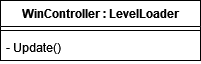

The diagram above was exported from draw.io. Its source (the exported page's mxGraphModel, read from the mxfile embedded in the PNG):
<mxGraphModel dx="1662" dy="882" grid="1" gridSize="10" guides="1" tooltips="1" connect="1" arrows="1" fold="1" page="1" pageScale="1" pageWidth="850" pageHeight="1100" math="0" shadow="0">
  <root>
    <mxCell id="0" />
    <mxCell id="1" parent="0" />
    <mxCell id="2" value="WinController : LevelLoader" style="swimlane;fontStyle=1;align=center;verticalAlign=top;childLayout=stackLayout;horizontal=1;startSize=26;horizontalStack=0;resizeParent=1;resizeParentMax=0;resizeLast=0;collapsible=1;marginBottom=0;rounded=0;html=0;" vertex="1" parent="1">
      <mxGeometry x="230" y="200" width="200" height="60" as="geometry" />
    </mxCell>
    <mxCell id="3" value="" style="line;strokeWidth=1;fillColor=none;align=left;verticalAlign=middle;spacingTop=-1;spacingLeft=3;spacingRight=3;rotatable=0;labelPosition=right;points=[];portConstraint=eastwest;" vertex="1" parent="2">
      <mxGeometry y="26" width="200" height="8" as="geometry" />
    </mxCell>
    <mxCell id="4" value="- Update()" style="text;strokeColor=none;fillColor=none;align=left;verticalAlign=top;spacingLeft=4;spacingRight=4;overflow=hidden;rotatable=0;points=[[0,0.5],[1,0.5]];portConstraint=eastwest;" vertex="1" parent="2">
      <mxGeometry y="34" width="200" height="26" as="geometry" />
    </mxCell>
  </root>
</mxGraphModel>